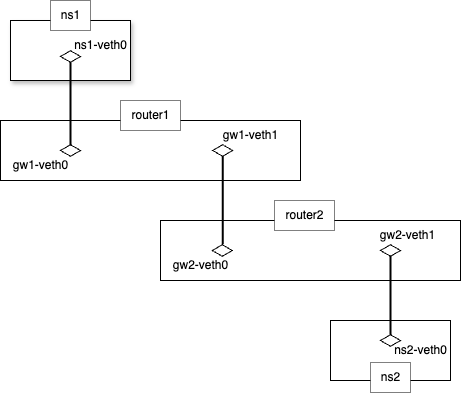

The diagram above was exported from draw.io. Its source (the exported page's mxGraphModel, read from the mxfile embedded in the PNG):
<mxGraphModel dx="138" dy="325" grid="1" gridSize="10" guides="1" tooltips="1" connect="1" arrows="1" fold="1" page="1" pageScale="1" pageWidth="827" pageHeight="1169" math="0" shadow="0">
  <root>
    <mxCell id="0" />
    <mxCell id="1" parent="0" />
    <mxCell id="2" value="" style="group;shadow=1;" parent="1" vertex="1" connectable="0">
      <mxGeometry x="240" y="260" width="290" height="114" as="geometry" />
    </mxCell>
    <mxCell id="3" value="" style="whiteSpace=wrap;html=1;" parent="2" vertex="1">
      <mxGeometry x="-10" y="20" width="300" height="60" as="geometry" />
    </mxCell>
    <mxCell id="4" value="router1" style="text;html=1;align=center;verticalAlign=middle;resizable=0;points=[];autosize=1;fillColor=default;strokeColor=default;dashed=1;dashPattern=1 1;" parent="2" vertex="1">
      <mxGeometry x="109.99791666666665" width="60" height="30" as="geometry" />
    </mxCell>
    <mxCell id="5" value="" style="html=1;whiteSpace=wrap;aspect=fixed;shape=isoRectangle;" parent="2" vertex="1">
      <mxGeometry x="49.99708333333332" y="44" width="20" height="12" as="geometry" />
    </mxCell>
    <mxCell id="24" value="gw1-veth0" style="text;html=1;align=center;verticalAlign=middle;resizable=0;points=[];autosize=1;strokeColor=none;fillColor=none;" parent="2" vertex="1">
      <mxGeometry x="-10" y="50" width="80" height="30" as="geometry" />
    </mxCell>
    <mxCell id="25" value="gw1-veth1" style="text;html=1;align=center;verticalAlign=middle;resizable=0;points=[];autosize=1;strokeColor=none;fillColor=none;" parent="2" vertex="1">
      <mxGeometry x="200" y="20" width="80" height="30" as="geometry" />
    </mxCell>
    <mxCell id="18" value="" style="group;shadow=1;" parent="1" vertex="1" connectable="0">
      <mxGeometry x="390" y="360" width="300" height="80" as="geometry" />
    </mxCell>
    <mxCell id="19" value="" style="whiteSpace=wrap;html=1;" parent="18" vertex="1">
      <mxGeometry y="20" width="300" height="60" as="geometry" />
    </mxCell>
    <mxCell id="20" value="router2" style="text;html=1;align=center;verticalAlign=middle;resizable=0;points=[];autosize=1;fillColor=default;strokeColor=default;dashed=1;dashPattern=1 1;" parent="18" vertex="1">
      <mxGeometry x="113.92641369047618" width="60" height="30" as="geometry" />
    </mxCell>
    <mxCell id="21" value="" style="html=1;whiteSpace=wrap;aspect=fixed;shape=isoRectangle;" parent="18" vertex="1">
      <mxGeometry x="51.78269345238095" y="44" width="20" height="12" as="geometry" />
    </mxCell>
    <mxCell id="22" value="" style="html=1;whiteSpace=wrap;aspect=fixed;shape=isoRectangle;" parent="18" vertex="1">
      <mxGeometry x="220.00000000000003" y="44" width="20" height="12" as="geometry" />
    </mxCell>
    <mxCell id="28" value="gw2-veth0" style="text;html=1;align=center;verticalAlign=middle;resizable=0;points=[];autosize=1;strokeColor=none;fillColor=none;" parent="18" vertex="1">
      <mxGeometry y="50" width="80" height="30" as="geometry" />
    </mxCell>
    <mxCell id="29" value="gw2-veth1" style="text;html=1;align=center;verticalAlign=middle;resizable=0;points=[];autosize=1;strokeColor=none;fillColor=none;" parent="18" vertex="1">
      <mxGeometry x="207.14285714285717" y="20" width="80" height="30" as="geometry" />
    </mxCell>
    <mxCell id="32" value="" style="line;strokeWidth=2;direction=south;html=1;perimeter=backbonePerimeter;points=[];outlineConnect=0;" parent="18" vertex="1">
      <mxGeometry x="56.96428571428572" y="-45" width="10.357142857142858" height="89" as="geometry" />
    </mxCell>
    <mxCell id="6" value="" style="group" parent="1" vertex="1" connectable="0">
      <mxGeometry x="240" y="160" width="310" height="222" as="geometry" />
    </mxCell>
    <mxCell id="27" value="" style="group" parent="6" vertex="1" connectable="0">
      <mxGeometry width="130" height="222" as="geometry" />
    </mxCell>
    <mxCell id="7" value="" style="whiteSpace=wrap;html=1;shadow=1;" parent="27" vertex="1">
      <mxGeometry y="20" width="120" height="60" as="geometry" />
    </mxCell>
    <mxCell id="8" value="ns1" style="text;html=1;align=center;verticalAlign=middle;resizable=0;points=[];autosize=1;fillColor=default;strokeColor=default;dashed=1;dashPattern=1 1;" parent="27" vertex="1">
      <mxGeometry x="40" width="40" height="30" as="geometry" />
    </mxCell>
    <mxCell id="9" value="" style="html=1;whiteSpace=wrap;aspect=fixed;shape=isoRectangle;" parent="27" vertex="1">
      <mxGeometry x="50" y="50" width="20" height="12" as="geometry" />
    </mxCell>
    <mxCell id="11" value="ns1-veth0" style="text;html=1;align=center;verticalAlign=middle;resizable=0;points=[];autosize=1;strokeColor=none;fillColor=none;" parent="27" vertex="1">
      <mxGeometry x="50" y="30" width="80" height="30" as="geometry" />
    </mxCell>
    <mxCell id="31" value="" style="line;strokeWidth=2;direction=south;html=1;perimeter=backbonePerimeter;points=[];outlineConnect=0;" parent="27" vertex="1">
      <mxGeometry x="55" y="61" width="10" height="84" as="geometry" />
    </mxCell>
    <mxCell id="17" value="" style="html=1;whiteSpace=wrap;aspect=fixed;shape=isoRectangle;" parent="6" vertex="1">
      <mxGeometry x="202.1470833333333" y="144" width="20" height="12" as="geometry" />
    </mxCell>
    <mxCell id="13" value="" style="group" parent="1" vertex="1" connectable="0">
      <mxGeometry x="560" y="460" width="130" height="80" as="geometry" />
    </mxCell>
    <mxCell id="14" value="" style="whiteSpace=wrap;html=1;" parent="13" vertex="1">
      <mxGeometry y="20" width="120" height="60" as="geometry" />
    </mxCell>
    <mxCell id="15" value="ns2" style="text;html=1;align=center;verticalAlign=middle;resizable=0;points=[];autosize=1;fillColor=default;strokeColor=default;dashed=1;dashPattern=1 1;" parent="13" vertex="1">
      <mxGeometry x="40" y="62" width="40" height="30" as="geometry" />
    </mxCell>
    <mxCell id="16" value="" style="html=1;whiteSpace=wrap;aspect=fixed;shape=isoRectangle;" parent="13" vertex="1">
      <mxGeometry x="50" y="34" width="20" height="12" as="geometry" />
    </mxCell>
    <mxCell id="30" value="ns2-veth0" style="text;html=1;align=center;verticalAlign=middle;resizable=0;points=[];autosize=1;strokeColor=none;fillColor=none;" parent="13" vertex="1">
      <mxGeometry x="50" y="35" width="80" height="30" as="geometry" />
    </mxCell>
    <mxCell id="33" value="" style="line;strokeWidth=2;direction=south;html=1;perimeter=backbonePerimeter;points=[];outlineConnect=0;" parent="13" vertex="1">
      <mxGeometry x="55" y="-45" width="10" height="80" as="geometry" />
    </mxCell>
  </root>
</mxGraphModel>